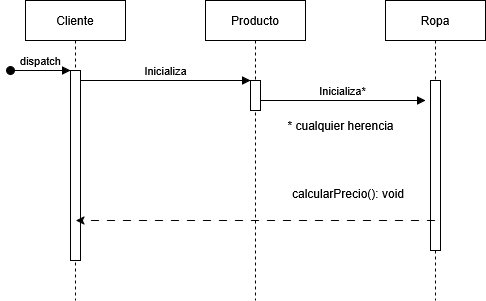

The diagram above was exported from draw.io. Its source (the exported page's mxGraphModel, read from the mxfile embedded in the PNG):
<mxGraphModel dx="1426" dy="758" grid="1" gridSize="10" guides="1" tooltips="1" connect="1" arrows="1" fold="1" page="1" pageScale="1" pageWidth="850" pageHeight="1100" math="0" shadow="0">
  <root>
    <mxCell id="0" />
    <mxCell id="1" parent="0" />
    <mxCell id="aM9ryv3xv72pqoxQDRHE-1" value="Cliente" style="shape=umlLifeline;perimeter=lifelinePerimeter;whiteSpace=wrap;html=1;container=0;dropTarget=0;collapsible=0;recursiveResize=0;outlineConnect=0;portConstraint=eastwest;newEdgeStyle={&quot;edgeStyle&quot;:&quot;elbowEdgeStyle&quot;,&quot;elbow&quot;:&quot;vertical&quot;,&quot;curved&quot;:0,&quot;rounded&quot;:0};" parent="1" vertex="1">
      <mxGeometry x="40" y="40" width="100" height="300" as="geometry" />
    </mxCell>
    <mxCell id="aM9ryv3xv72pqoxQDRHE-2" value="" style="html=1;points=[];perimeter=orthogonalPerimeter;outlineConnect=0;targetShapes=umlLifeline;portConstraint=eastwest;newEdgeStyle={&quot;edgeStyle&quot;:&quot;elbowEdgeStyle&quot;,&quot;elbow&quot;:&quot;vertical&quot;,&quot;curved&quot;:0,&quot;rounded&quot;:0};" parent="aM9ryv3xv72pqoxQDRHE-1" vertex="1">
      <mxGeometry x="45" y="70" width="10" height="190" as="geometry" />
    </mxCell>
    <mxCell id="aM9ryv3xv72pqoxQDRHE-3" value="dispatch" style="html=1;verticalAlign=bottom;startArrow=oval;endArrow=block;startSize=8;edgeStyle=elbowEdgeStyle;elbow=vertical;curved=0;rounded=0;" parent="aM9ryv3xv72pqoxQDRHE-1" target="aM9ryv3xv72pqoxQDRHE-2" edge="1">
      <mxGeometry relative="1" as="geometry">
        <mxPoint x="-15" y="70" as="sourcePoint" />
      </mxGeometry>
    </mxCell>
    <mxCell id="aM9ryv3xv72pqoxQDRHE-5" value="Producto" style="shape=umlLifeline;perimeter=lifelinePerimeter;whiteSpace=wrap;html=1;container=0;dropTarget=0;collapsible=0;recursiveResize=0;outlineConnect=0;portConstraint=eastwest;newEdgeStyle={&quot;edgeStyle&quot;:&quot;elbowEdgeStyle&quot;,&quot;elbow&quot;:&quot;vertical&quot;,&quot;curved&quot;:0,&quot;rounded&quot;:0};" parent="1" vertex="1">
      <mxGeometry x="220" y="40" width="100" height="300" as="geometry" />
    </mxCell>
    <mxCell id="aM9ryv3xv72pqoxQDRHE-6" value="" style="html=1;points=[];perimeter=orthogonalPerimeter;outlineConnect=0;targetShapes=umlLifeline;portConstraint=eastwest;newEdgeStyle={&quot;edgeStyle&quot;:&quot;elbowEdgeStyle&quot;,&quot;elbow&quot;:&quot;vertical&quot;,&quot;curved&quot;:0,&quot;rounded&quot;:0};" parent="aM9ryv3xv72pqoxQDRHE-5" vertex="1">
      <mxGeometry x="45" y="80" width="10" height="30" as="geometry" />
    </mxCell>
    <mxCell id="aM9ryv3xv72pqoxQDRHE-7" value="Inicializa" style="html=1;verticalAlign=bottom;endArrow=block;edgeStyle=elbowEdgeStyle;elbow=horizontal;curved=0;rounded=0;" parent="1" source="aM9ryv3xv72pqoxQDRHE-2" target="aM9ryv3xv72pqoxQDRHE-6" edge="1">
      <mxGeometry x="-0.002" relative="1" as="geometry">
        <mxPoint x="195" y="130" as="sourcePoint" />
        <Array as="points">
          <mxPoint x="180" y="120" />
        </Array>
        <mxPoint as="offset" />
      </mxGeometry>
    </mxCell>
    <mxCell id="1UT5I-X85jMianSaDvs9-2" value="Ropa" style="shape=umlLifeline;perimeter=lifelinePerimeter;whiteSpace=wrap;html=1;container=0;dropTarget=0;collapsible=0;recursiveResize=0;outlineConnect=0;portConstraint=eastwest;newEdgeStyle={&quot;edgeStyle&quot;:&quot;elbowEdgeStyle&quot;,&quot;elbow&quot;:&quot;vertical&quot;,&quot;curved&quot;:0,&quot;rounded&quot;:0};" parent="1" vertex="1">
      <mxGeometry x="400" y="40" width="100" height="300" as="geometry" />
    </mxCell>
    <mxCell id="1UT5I-X85jMianSaDvs9-3" value="" style="html=1;points=[];perimeter=orthogonalPerimeter;outlineConnect=0;targetShapes=umlLifeline;portConstraint=eastwest;newEdgeStyle={&quot;edgeStyle&quot;:&quot;elbowEdgeStyle&quot;,&quot;elbow&quot;:&quot;vertical&quot;,&quot;curved&quot;:0,&quot;rounded&quot;:0};" parent="1UT5I-X85jMianSaDvs9-2" vertex="1">
      <mxGeometry x="45" y="80" width="10" height="170" as="geometry" />
    </mxCell>
    <mxCell id="1UT5I-X85jMianSaDvs9-6" value="Inicializa*" style="html=1;verticalAlign=bottom;endArrow=block;edgeStyle=elbowEdgeStyle;elbow=horizontal;curved=0;rounded=0;" parent="1" source="aM9ryv3xv72pqoxQDRHE-6" edge="1">
      <mxGeometry x="-0.002" relative="1" as="geometry">
        <mxPoint x="290" y="140" as="sourcePoint" />
        <Array as="points">
          <mxPoint x="355" y="140" />
        </Array>
        <mxPoint x="440" y="140" as="targetPoint" />
        <mxPoint as="offset" />
      </mxGeometry>
    </mxCell>
    <mxCell id="1UT5I-X85jMianSaDvs9-7" value="&lt;div&gt;* cualquier herencia&lt;/div&gt;" style="text;html=1;align=center;verticalAlign=middle;resizable=0;points=[];autosize=1;strokeColor=none;fillColor=none;" parent="1" vertex="1">
      <mxGeometry x="290" y="150" width="130" height="30" as="geometry" />
    </mxCell>
    <mxCell id="1UT5I-X85jMianSaDvs9-10" value="" style="endArrow=classic;html=1;rounded=0;dashed=1;dashPattern=8 8;endFill=1;" parent="1" source="1UT5I-X85jMianSaDvs9-2" edge="1">
      <mxGeometry relative="1" as="geometry">
        <mxPoint x="220" y="260" as="sourcePoint" />
        <mxPoint x="90.5" y="260" as="targetPoint" />
      </mxGeometry>
    </mxCell>
    <mxCell id="jH9ck9rQKSrDTOGoz0Pw-1" value="calcularPrecio(): void" style="text;whiteSpace=wrap;html=1;" parent="1" vertex="1">
      <mxGeometry x="305" y="220" width="120" height="40" as="geometry" />
    </mxCell>
  </root>
</mxGraphModel>